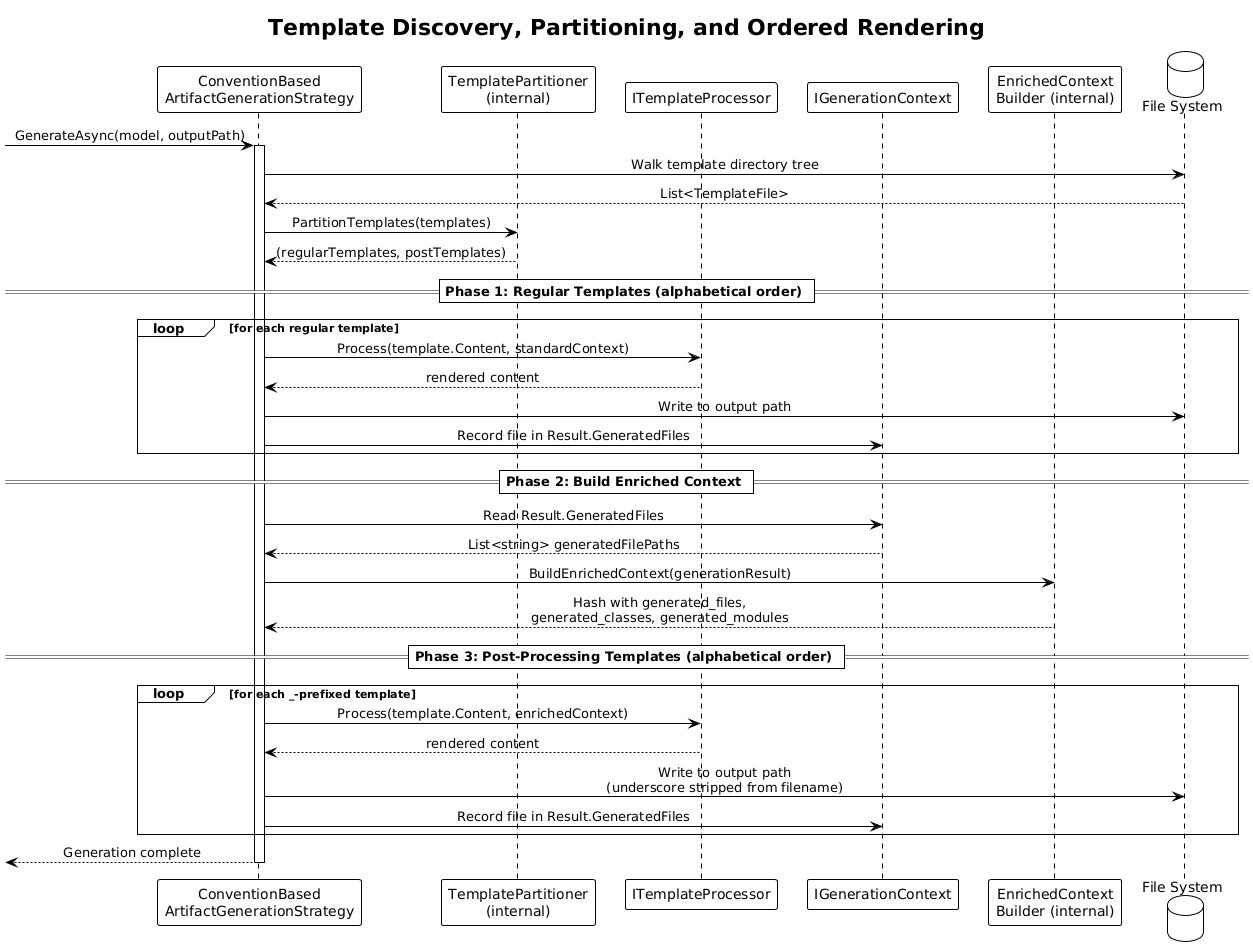

The diagram above was rendered by PlantUML. Its source (embedded in the PNG):
@startuml
!theme plain
skinparam sequenceMessageAlign center

title Template Discovery, Partitioning, and Ordered Rendering

participant "ConventionBased\nArtifactGenerationStrategy" as strategy
participant "TemplatePartitioner\n(internal)" as partitioner
participant "ITemplateProcessor" as tmpl
participant "IGenerationContext" as ctx
participant "EnrichedContext\nBuilder (internal)" as enricher
database "File System" as fs

[-> strategy : GenerateAsync(model, outputPath)
activate strategy

strategy -> fs : Walk template directory tree
fs --> strategy : List<TemplateFile>

strategy -> partitioner : PartitionTemplates(templates)
partitioner --> strategy : (regularTemplates, postTemplates)

== Phase 1: Regular Templates (alphabetical order) ==

loop for each regular template
    strategy -> tmpl : Process(template.Content, standardContext)
    tmpl --> strategy : rendered content
    strategy -> fs : Write to output path
    strategy -> ctx : Record file in Result.GeneratedFiles
end

== Phase 2: Build Enriched Context ==

strategy -> ctx : Read Result.GeneratedFiles
ctx --> strategy : List<string> generatedFilePaths

strategy -> enricher : BuildEnrichedContext(generationResult)
enricher --> strategy : Hash with generated_files,\ngenerated_classes, generated_modules

== Phase 3: Post-Processing Templates (alphabetical order) ==

loop for each _-prefixed template
    strategy -> tmpl : Process(template.Content, enrichedContext)
    tmpl --> strategy : rendered content
    strategy -> fs : Write to output path\n(underscore stripped from filename)
    strategy -> ctx : Record file in Result.GeneratedFiles
end

[<-- strategy : Generation complete
deactivate strategy
@enduml